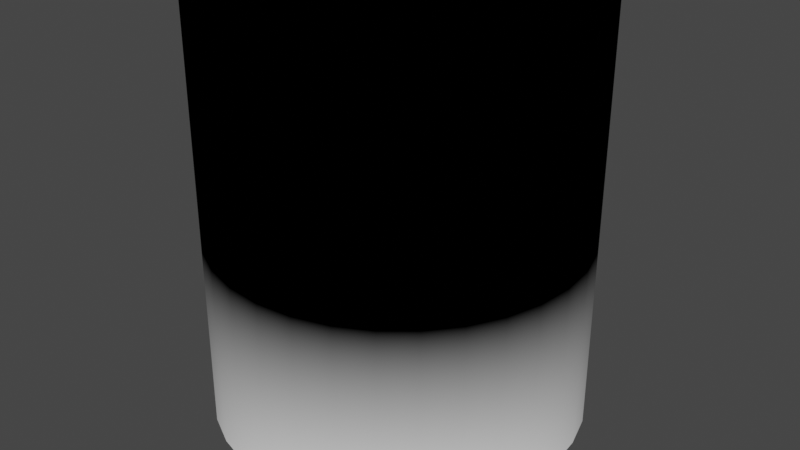 # Source: texture_by_variables.blend  (saved by Blender 3.5.10; exported with 4.5.12 LTS)
import bpy
from mathutils import Matrix  # noqa: F401  (used for matrix-valued properties, if any)

bpy.ops.wm.read_factory_settings(use_empty=True)
scene = bpy.context.scene
scene.name = 'Scene'

# ---- materials (node trees are filled in below, after node groups)
mat_test = bpy.data.materials.new('Test')
mat_test.use_transparent_shadow = False

# ---- node groups
ng_geometry_nodes = bpy.data.node_groups.new('Geometry Nodes', 'GeometryNodeTree')
_s = ng_geometry_nodes.interface.new_socket(name='Geometry', in_out='OUTPUT', socket_type='NodeSocketGeometry')
_s = ng_geometry_nodes.interface.new_socket(name='Geometry', in_out='INPUT', socket_type='NodeSocketGeometry')
ng_geometry_nodes.is_modifier = True
_N = ng_geometry_nodes.nodes; _L = ng_geometry_nodes.links
n0 = _N.new('GeometryNodeSetShadeSmooth'); n0.name = 'Set Shade Smooth.002'; n0.location = (115, 125)
n1 = _N.new('GeometryNodeInputShadeSmooth'); n1.name = 'Is Face Smooth.002'; n1.location = (40, 125)
n2 = _N.new('GeometryNodeCaptureAttribute'); n2.name = 'Capture Attribute.002'; n2.location = (65, 125)
n2.capture_items.clear()
n2.domain = 'FACE'
n3 = _N.new('GeometryNodeSetShadeSmooth'); n3.name = 'Set Shade Smooth.001'; n3.location = (335, 99)
n4 = _N.new('GeometryNodeInputShadeSmooth'); n4.name = 'Is Face Smooth.001'; n4.location = (260, 99)
n5 = _N.new('GeometryNodeCaptureAttribute'); n5.name = 'Capture Attribute.001'; n5.location = (285, 99)
n5.capture_items.clear()
n5.domain = 'FACE'
n6 = _N.new('GeometryNodeSetShadeSmooth'); n6.name = 'Set Shade Smooth'; n6.location = (-430, 113)
n7 = _N.new('GeometryNodeInputShadeSmooth'); n7.name = 'Is Face Smooth'; n7.location = (-505, 113)
n8 = _N.new('GeometryNodeCaptureAttribute'); n8.name = 'Capture Attribute'; n8.location = (-480, 113)
n8.capture_items.clear()
n8.domain = 'FACE'
n9 = _N.new('GeometryNodeMeshCircle'); n9.name = 'Mesh Circle'; n9.location = (-675, 54)
n9.fill_type = 'NGON'
n10 = _N.new('GeometryNodeExtrudeMesh'); n10.name = 'Extrude Mesh'; n10.location = (-455, 113)
n11 = _N.new('NodeGroupOutput'); n11.name = 'Group Output'; n11.location = (758, 1)
n12 = _N.new('FunctionNodeInputVector'); n12.name = 'Vector'; n12.location = (-128, -129)
n12.vector = (0.0, 0.0, 1.0)
n12.outputs[0].default_value = (0.0, 0.0, 0.0)
n13 = _N.new('GeometryNodeSetMaterial'); n13.name = 'Set Material'; n13.location = (539, 76)
n13.inputs[2].default_value = mat_test
n14 = _N.new('GeometryNodeExtrudeMesh'); n14.name = 'Extrude Mesh.002'; n14.location = (310, 99)
n15 = _N.new('GeometryNodeExtrudeMesh'); n15.name = 'Extrude Mesh.001'; n15.location = (90, 125)
n16 = _N.new('GeometryNodeStoreNamedAttribute'); n16.name = 'Store Named Attribute'; n16.location = (-174, 252)
n16.inputs[2].default_value = 'intersection'
n16.inputs[3].default_value = 1.0
_L.new(n9.outputs[0], n8.inputs[0])
_L.new(n13.outputs[0], n11.inputs[0])
_L.new(n16.outputs[0], n2.inputs[0])
_L.new(n10.outputs[1], n15.inputs[1])
_L.new(n12.outputs[0], n15.inputs[2])
_L.new(n0.outputs[0], n5.inputs[0])
_L.new(n6.outputs[0], n16.inputs[0])
_L.new(n10.outputs[1], n16.inputs[1])
_L.new(n3.outputs[0], n13.inputs[0])
_L.new(n15.outputs[1], n14.inputs[1])
_L.new(n7.outputs[0], n8.inputs[1])
_L.new(n8.outputs[0], n10.inputs[0])
_L.new(n10.outputs[0], n6.inputs[0])
_L.new(n8.outputs[1], n6.inputs[2])
_L.new(n4.outputs[0], n5.inputs[1])
_L.new(n5.outputs[0], n14.inputs[0])
_L.new(n14.outputs[0], n3.inputs[0])
_L.new(n5.outputs[1], n3.inputs[2])
_L.new(n1.outputs[0], n2.inputs[1])
_L.new(n2.outputs[0], n15.inputs[0])
_L.new(n15.outputs[0], n0.inputs[0])
_L.new(n2.outputs[1], n0.inputs[2])
n11.is_active_output = True

# ---- material node trees
mat_test.use_nodes = True; mat_test.node_tree.nodes.clear()
_N = mat_test.node_tree.nodes; _L = mat_test.node_tree.links
n0 = _N.new('ShaderNodeOutputMaterial'); n0.name = 'Material Output'; n0.location = (300, 300)
n1 = _N.new('ShaderNodeBsdfDiffuse'); n1.name = 'Diffuse BSDF'; n1.location = (49, 265)
n2 = _N.new('ShaderNodeAttribute'); n2.name = 'Attribute'; n2.location = (-557, 135)
n2.attribute_name = 'intersection'
n3 = _N.new('ShaderNodeValToRGB'); n3.name = 'ColorRamp'; n3.location = (-318, 208)
while len(n3.color_ramp.elements) > 1: n3.color_ramp.elements.remove(n3.color_ramp.elements[-1])
n3.color_ramp.elements[0].position = 0.0; n3.color_ramp.elements[0].color = (1.0, 1.0, 1.0, 1.0)
_e = n3.color_ramp.elements.new(1.0); _e.color = (0.0, 0.0, 0.0, 1.0)
_L.new(n1.outputs[0], n0.inputs[0])
_L.new(n2.outputs[0], n3.inputs[0])
_L.new(n3.outputs[0], n1.inputs[0])
n0.is_active_output = True

# ---- world
world_world = bpy.data.worlds.new('World'); scene.world = world_world
world_world.use_nodes = True; world_world.node_tree.nodes.clear()
_N = world_world.node_tree.nodes; _L = world_world.node_tree.links
n0 = _N.new('ShaderNodeOutputWorld'); n0.name = 'World Output'; n0.location = (300, 300)
n1 = _N.new('ShaderNodeBackground'); n1.name = 'Background'; n1.location = (10, 300)
n1.inputs[0].default_value = (0.05088, 0.05088, 0.05088, 1.0)
_L.new(n1.outputs[0], n0.inputs[0])
n0.is_active_output = True
world_world.color = (0.05088, 0.05088, 0.05088)
world_world.use_sun_shadow = False
world_world.sun_shadow_jitter_overblur = 0.0

# ---- meshes
me_cube_001 = bpy.data.meshes.new('Cube.001')
me_cube_001.from_pydata([(-1.0, -1.0, -1.0), (-1.0, -1.0, 1.0), (-1.0, 1.0, -1.0), (-1.0, 1.0, 1.0), (1.0, -1.0, -1.0), (1.0, -1.0, 1.0), (1.0, 1.0, -1.0), (1.0, 1.0, 1.0)], [], [(0, 1, 3, 2), (2, 3, 7, 6), (6, 7, 5, 4), (4, 5, 1, 0), (2, 6, 4, 0), (7, 3, 1, 5)])
_uv = me_cube_001.uv_layers.new(name='UVMap')
_uv.uv.foreach_set('vector', [0.375, 0.0, 0.625, 0.0, 0.625, 0.25, 0.375, 0.25, 0.375, 0.25, 0.625, 0.25, 0.625, 0.5, 0.375, 0.5, 0.375, 0.5, 0.625, 0.5, 0.625, 0.75, 0.375, 0.75, 0.375, 0.75, 0.625, 0.75, 0.625, 1.0, 0.375, 1.0, 0.125, 0.5, 0.375, 0.5, 0.375, 0.75, 0.125, 0.75, 0.625, 0.5, 0.875, 0.5, 0.875, 0.75, 0.625, 0.75])
me_cube_001.materials.append(mat_test)
me_cube_001.update()

# ---- objects
ob_cube = bpy.data.objects.new('Cube', me_cube_001)

# ---- transforms, parenting, visibility, modifiers, constraints
ob_cube.location = (0.0, 0.0, 0.0)
_m = ob_cube.modifiers.new('GeometryNodes', 'NODES')
_m.node_group = ng_geometry_nodes

# ---- collection membership
scene.collection.objects.link(ob_cube)

# ---- scene / render settings (as saved in the file)
scene.frame_start = 1; scene.frame_end = 250; scene.frame_set(1)
scene.render.engine = 'BLENDER_EEVEE_NEXT'
scene.cycles.sampling_pattern = 'TABULATED_SOBOL'
scene.view_settings.view_transform = 'Filmic'
bpy.context.view_layer.update()

# ---- added for rendering (the .blend has no active camera and no usable light): camera, sun
cam_auto = bpy.data.cameras.new('AutoCamera')
cam_auto.lens = 50.0
cam_auto.sensor_width = 36.0
cam_auto.clip_end = 1000.0
ob_auto_camera = bpy.data.objects.new('AutoCamera', cam_auto)
scene.collection.objects.link(ob_auto_camera)
ob_auto_camera.location = (3.20507, -3.84609, 3.56406)
ob_auto_camera.rotation_euler = (1.09748, -7.21219e-08, 0.694738)
scene.camera = ob_auto_camera
light_auto_sun = bpy.data.lights.new('AutoSun', 'SUN')
light_auto_sun.energy = 3.0
light_auto_sun.angle = 0.0523599
ob_auto_sun = bpy.data.objects.new('AutoSun', light_auto_sun)
scene.collection.objects.link(ob_auto_sun)
ob_auto_sun.rotation_euler = (0.872665, 0.174533, 0.523599)
bpy.context.view_layer.update()
